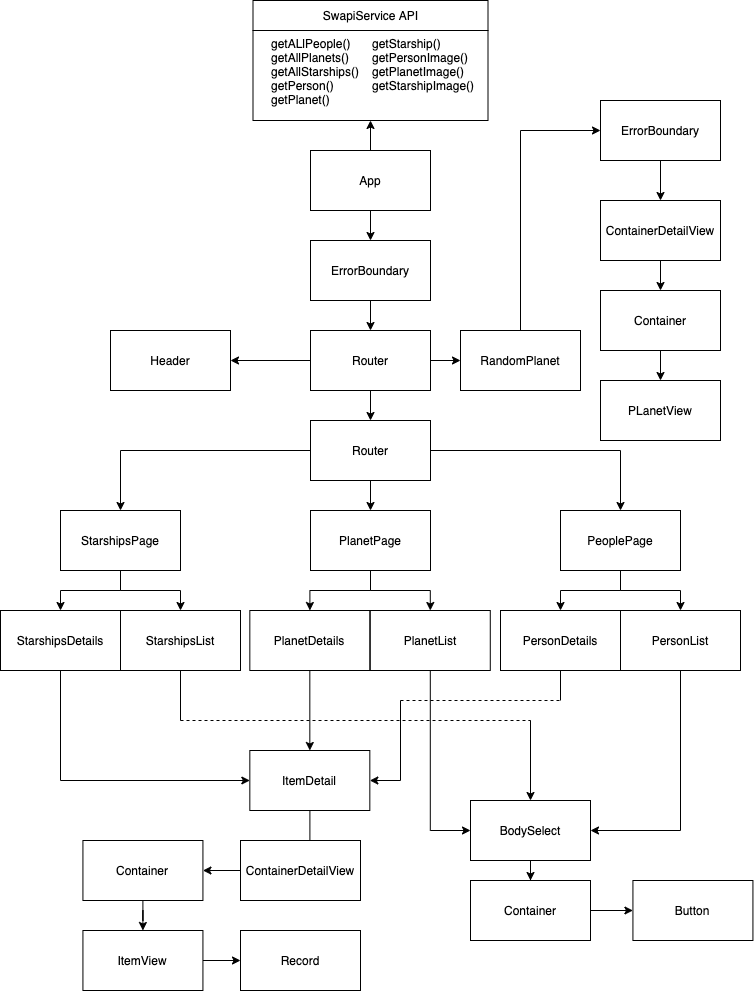

The diagram above was exported from draw.io. Its source (the exported page's mxGraphModel, read from the mxfile embedded in the PNG):
<mxGraphModel dx="2852" dy="1766" grid="1" gridSize="10" guides="1" tooltips="1" connect="1" arrows="1" fold="1" page="1" pageScale="1" pageWidth="827" pageHeight="1169" background="none" math="0" shadow="0">
  <root>
    <mxCell id="0" />
    <mxCell id="1" parent="0" />
    <mxCell id="iUwlcREHqPO9OvFS-ETw-8" value="" style="edgeStyle=orthogonalEdgeStyle;rounded=0;orthogonalLoop=1;jettySize=auto;html=1;" parent="1" source="iUwlcREHqPO9OvFS-ETw-6" target="iUwlcREHqPO9OvFS-ETw-7" edge="1">
      <mxGeometry relative="1" as="geometry" />
    </mxCell>
    <mxCell id="iUwlcREHqPO9OvFS-ETw-93" value="" style="edgeStyle=orthogonalEdgeStyle;rounded=0;orthogonalLoop=1;jettySize=auto;html=1;entryX=0.5;entryY=1;entryDx=0;entryDy=0;" parent="1" source="iUwlcREHqPO9OvFS-ETw-6" target="iUwlcREHqPO9OvFS-ETw-101" edge="1">
      <mxGeometry relative="1" as="geometry">
        <mxPoint x="390" y="200" as="targetPoint" />
      </mxGeometry>
    </mxCell>
    <mxCell id="iUwlcREHqPO9OvFS-ETw-6" value="App" style="rounded=0;whiteSpace=wrap;html=1;" parent="1" vertex="1">
      <mxGeometry x="330" y="230" width="120" height="60" as="geometry" />
    </mxCell>
    <mxCell id="iUwlcREHqPO9OvFS-ETw-101" value="" style="rounded=0;whiteSpace=wrap;html=1;align=left;" parent="1" vertex="1">
      <mxGeometry x="272.5" y="110" width="235" height="90" as="geometry" />
    </mxCell>
    <mxCell id="iUwlcREHqPO9OvFS-ETw-12" value="" style="edgeStyle=orthogonalEdgeStyle;rounded=0;orthogonalLoop=1;jettySize=auto;html=1;" parent="1" source="iUwlcREHqPO9OvFS-ETw-7" target="iUwlcREHqPO9OvFS-ETw-11" edge="1">
      <mxGeometry relative="1" as="geometry" />
    </mxCell>
    <mxCell id="iUwlcREHqPO9OvFS-ETw-7" value="ErrorBoundary" style="rounded=0;whiteSpace=wrap;html=1;" parent="1" vertex="1">
      <mxGeometry x="330" y="320" width="120" height="60" as="geometry" />
    </mxCell>
    <mxCell id="iUwlcREHqPO9OvFS-ETw-14" value="" style="edgeStyle=orthogonalEdgeStyle;rounded=0;orthogonalLoop=1;jettySize=auto;html=1;" parent="1" source="iUwlcREHqPO9OvFS-ETw-11" target="iUwlcREHqPO9OvFS-ETw-13" edge="1">
      <mxGeometry relative="1" as="geometry" />
    </mxCell>
    <mxCell id="iUwlcREHqPO9OvFS-ETw-18" value="" style="edgeStyle=orthogonalEdgeStyle;rounded=0;orthogonalLoop=1;jettySize=auto;html=1;" parent="1" source="iUwlcREHqPO9OvFS-ETw-11" target="iUwlcREHqPO9OvFS-ETw-17" edge="1">
      <mxGeometry relative="1" as="geometry" />
    </mxCell>
    <mxCell id="iUwlcREHqPO9OvFS-ETw-75" style="edgeStyle=orthogonalEdgeStyle;rounded=0;orthogonalLoop=1;jettySize=auto;html=1;entryX=0.5;entryY=0;entryDx=0;entryDy=0;" parent="1" source="iUwlcREHqPO9OvFS-ETw-11" target="iUwlcREHqPO9OvFS-ETw-15" edge="1">
      <mxGeometry relative="1" as="geometry" />
    </mxCell>
    <mxCell id="iUwlcREHqPO9OvFS-ETw-11" value="Router" style="rounded=0;whiteSpace=wrap;html=1;" parent="1" vertex="1">
      <mxGeometry x="330" y="410" width="120" height="60" as="geometry" />
    </mxCell>
    <mxCell id="j0W1twLAr1zOy2TxfH3Y-3" style="edgeStyle=orthogonalEdgeStyle;rounded=0;orthogonalLoop=1;jettySize=auto;html=1;entryX=0;entryY=0.5;entryDx=0;entryDy=0;exitX=0.5;exitY=0;exitDx=0;exitDy=0;" edge="1" parent="1" source="iUwlcREHqPO9OvFS-ETw-17" target="iUwlcREHqPO9OvFS-ETw-41">
      <mxGeometry relative="1" as="geometry">
        <Array as="points">
          <mxPoint x="540" y="210" />
        </Array>
      </mxGeometry>
    </mxCell>
    <mxCell id="iUwlcREHqPO9OvFS-ETw-17" value="RandomPlanet" style="rounded=0;whiteSpace=wrap;html=1;" parent="1" vertex="1">
      <mxGeometry x="480" y="410" width="120" height="60" as="geometry" />
    </mxCell>
    <mxCell id="iUwlcREHqPO9OvFS-ETw-72" style="edgeStyle=orthogonalEdgeStyle;rounded=0;orthogonalLoop=1;jettySize=auto;html=1;entryX=0.5;entryY=0;entryDx=0;entryDy=0;" parent="1" source="iUwlcREHqPO9OvFS-ETw-15" target="iUwlcREHqPO9OvFS-ETw-49" edge="1">
      <mxGeometry relative="1" as="geometry" />
    </mxCell>
    <mxCell id="j0W1twLAr1zOy2TxfH3Y-1" style="edgeStyle=orthogonalEdgeStyle;rounded=0;orthogonalLoop=1;jettySize=auto;html=1;entryX=0.5;entryY=0;entryDx=0;entryDy=0;" edge="1" parent="1" source="iUwlcREHqPO9OvFS-ETw-15" target="iUwlcREHqPO9OvFS-ETw-19">
      <mxGeometry relative="1" as="geometry">
        <mxPoint x="589.9999999999999" y="575" as="targetPoint" />
      </mxGeometry>
    </mxCell>
    <mxCell id="j0W1twLAr1zOy2TxfH3Y-2" style="edgeStyle=orthogonalEdgeStyle;rounded=0;orthogonalLoop=1;jettySize=auto;html=1;entryX=0.5;entryY=0;entryDx=0;entryDy=0;" edge="1" parent="1" source="iUwlcREHqPO9OvFS-ETw-15" target="iUwlcREHqPO9OvFS-ETw-53">
      <mxGeometry relative="1" as="geometry" />
    </mxCell>
    <mxCell id="iUwlcREHqPO9OvFS-ETw-15" value="Router" style="rounded=0;whiteSpace=wrap;html=1;" parent="1" vertex="1">
      <mxGeometry x="330" y="500" width="120" height="60" as="geometry" />
    </mxCell>
    <mxCell id="iUwlcREHqPO9OvFS-ETw-61" value="" style="edgeStyle=orthogonalEdgeStyle;rounded=0;orthogonalLoop=1;jettySize=auto;html=1;" parent="1" source="iUwlcREHqPO9OvFS-ETw-49" target="iUwlcREHqPO9OvFS-ETw-60" edge="1">
      <mxGeometry relative="1" as="geometry" />
    </mxCell>
    <mxCell id="iUwlcREHqPO9OvFS-ETw-63" value="" style="edgeStyle=orthogonalEdgeStyle;rounded=0;orthogonalLoop=1;jettySize=auto;html=1;" parent="1" source="iUwlcREHqPO9OvFS-ETw-49" target="iUwlcREHqPO9OvFS-ETw-62" edge="1">
      <mxGeometry relative="1" as="geometry" />
    </mxCell>
    <mxCell id="iUwlcREHqPO9OvFS-ETw-49" value="PlanetPage" style="rounded=0;whiteSpace=wrap;html=1;" parent="1" vertex="1">
      <mxGeometry x="330" y="590" width="120" height="60" as="geometry" />
    </mxCell>
    <mxCell id="iUwlcREHqPO9OvFS-ETw-86" style="edgeStyle=orthogonalEdgeStyle;rounded=0;orthogonalLoop=1;jettySize=auto;html=1;entryX=0.5;entryY=0;entryDx=0;entryDy=0;" parent="1" source="iUwlcREHqPO9OvFS-ETw-60" target="iUwlcREHqPO9OvFS-ETw-23" edge="1">
      <mxGeometry relative="1" as="geometry" />
    </mxCell>
    <mxCell id="iUwlcREHqPO9OvFS-ETw-60" value="PlanetDetails" style="rounded=0;whiteSpace=wrap;html=1;" parent="1" vertex="1">
      <mxGeometry x="269.33" y="690" width="120" height="60" as="geometry" />
    </mxCell>
    <mxCell id="iUwlcREHqPO9OvFS-ETw-34" value="" style="edgeStyle=orthogonalEdgeStyle;rounded=0;orthogonalLoop=1;jettySize=auto;html=1;" parent="1" source="iUwlcREHqPO9OvFS-ETw-19" target="iUwlcREHqPO9OvFS-ETw-33" edge="1">
      <mxGeometry relative="1" as="geometry" />
    </mxCell>
    <mxCell id="iUwlcREHqPO9OvFS-ETw-84" style="edgeStyle=orthogonalEdgeStyle;rounded=0;orthogonalLoop=1;jettySize=auto;html=1;entryX=0.5;entryY=0;entryDx=0;entryDy=0;" parent="1" source="iUwlcREHqPO9OvFS-ETw-19" target="iUwlcREHqPO9OvFS-ETw-21" edge="1">
      <mxGeometry relative="1" as="geometry" />
    </mxCell>
    <mxCell id="iUwlcREHqPO9OvFS-ETw-19" value="PeoplePage" style="rounded=0;whiteSpace=wrap;html=1;" parent="1" vertex="1">
      <mxGeometry x="579.9999999999999" y="590" width="120" height="60" as="geometry" />
    </mxCell>
    <mxCell id="iUwlcREHqPO9OvFS-ETw-90" style="edgeStyle=orthogonalEdgeStyle;rounded=0;orthogonalLoop=1;jettySize=auto;html=1;entryX=1;entryY=0.5;entryDx=0;entryDy=0;" parent="1" source="iUwlcREHqPO9OvFS-ETw-33" target="iUwlcREHqPO9OvFS-ETw-35" edge="1">
      <mxGeometry relative="1" as="geometry">
        <Array as="points">
          <mxPoint x="699.9999999999999" y="910" />
        </Array>
      </mxGeometry>
    </mxCell>
    <mxCell id="iUwlcREHqPO9OvFS-ETw-33" value="PersonList" style="rounded=0;whiteSpace=wrap;html=1;" parent="1" vertex="1">
      <mxGeometry x="639.9999999999999" y="690" width="120" height="60" as="geometry" />
    </mxCell>
    <mxCell id="iUwlcREHqPO9OvFS-ETw-38" value="" style="edgeStyle=orthogonalEdgeStyle;rounded=0;orthogonalLoop=1;jettySize=auto;html=1;" parent="1" source="iUwlcREHqPO9OvFS-ETw-35" target="iUwlcREHqPO9OvFS-ETw-37" edge="1">
      <mxGeometry relative="1" as="geometry" />
    </mxCell>
    <mxCell id="iUwlcREHqPO9OvFS-ETw-35" value="BodySelect" style="rounded=0;whiteSpace=wrap;html=1;" parent="1" vertex="1">
      <mxGeometry x="490" y="880" width="120" height="60" as="geometry" />
    </mxCell>
    <mxCell id="iUwlcREHqPO9OvFS-ETw-40" value="" style="edgeStyle=orthogonalEdgeStyle;rounded=0;orthogonalLoop=1;jettySize=auto;html=1;" parent="1" source="iUwlcREHqPO9OvFS-ETw-37" target="iUwlcREHqPO9OvFS-ETw-39" edge="1">
      <mxGeometry relative="1" as="geometry" />
    </mxCell>
    <mxCell id="iUwlcREHqPO9OvFS-ETw-37" value="Container" style="rounded=0;whiteSpace=wrap;html=1;" parent="1" vertex="1">
      <mxGeometry x="490" y="960" width="120" height="60" as="geometry" />
    </mxCell>
    <mxCell id="iUwlcREHqPO9OvFS-ETw-39" value="Button" style="rounded=0;whiteSpace=wrap;html=1;" parent="1" vertex="1">
      <mxGeometry x="652.43" y="960" width="120" height="60" as="geometry" />
    </mxCell>
    <mxCell id="iUwlcREHqPO9OvFS-ETw-26" value="" style="edgeStyle=orthogonalEdgeStyle;rounded=0;orthogonalLoop=1;jettySize=auto;html=1;" parent="1" source="iUwlcREHqPO9OvFS-ETw-23" target="iUwlcREHqPO9OvFS-ETw-25" edge="1">
      <mxGeometry relative="1" as="geometry">
        <Array as="points">
          <mxPoint x="329.43" y="930" />
          <mxPoint x="329.43" y="930" />
        </Array>
      </mxGeometry>
    </mxCell>
    <mxCell id="iUwlcREHqPO9OvFS-ETw-23" value="ItemDetail" style="rounded=0;whiteSpace=wrap;html=1;" parent="1" vertex="1">
      <mxGeometry x="269.33" y="830" width="120" height="60" as="geometry" />
    </mxCell>
    <mxCell id="iUwlcREHqPO9OvFS-ETw-28" value="" style="edgeStyle=orthogonalEdgeStyle;rounded=0;orthogonalLoop=1;jettySize=auto;html=1;" parent="1" source="iUwlcREHqPO9OvFS-ETw-25" target="iUwlcREHqPO9OvFS-ETw-27" edge="1">
      <mxGeometry relative="1" as="geometry" />
    </mxCell>
    <mxCell id="iUwlcREHqPO9OvFS-ETw-25" value="ContainerDetailView" style="rounded=0;whiteSpace=wrap;html=1;" parent="1" vertex="1">
      <mxGeometry x="259.99999999999994" y="920" width="120" height="60" as="geometry" />
    </mxCell>
    <mxCell id="iUwlcREHqPO9OvFS-ETw-30" value="" style="edgeStyle=orthogonalEdgeStyle;rounded=0;orthogonalLoop=1;jettySize=auto;html=1;" parent="1" source="iUwlcREHqPO9OvFS-ETw-27" target="iUwlcREHqPO9OvFS-ETw-29" edge="1">
      <mxGeometry relative="1" as="geometry" />
    </mxCell>
    <mxCell id="iUwlcREHqPO9OvFS-ETw-27" value="Container" style="rounded=0;whiteSpace=wrap;html=1;" parent="1" vertex="1">
      <mxGeometry x="102.43" y="920" width="120" height="60" as="geometry" />
    </mxCell>
    <mxCell id="iUwlcREHqPO9OvFS-ETw-32" value="" style="edgeStyle=orthogonalEdgeStyle;rounded=0;orthogonalLoop=1;jettySize=auto;html=1;" parent="1" source="iUwlcREHqPO9OvFS-ETw-29" target="iUwlcREHqPO9OvFS-ETw-31" edge="1">
      <mxGeometry relative="1" as="geometry" />
    </mxCell>
    <mxCell id="iUwlcREHqPO9OvFS-ETw-29" value="ItemView" style="rounded=0;whiteSpace=wrap;html=1;" parent="1" vertex="1">
      <mxGeometry x="102.42999999999998" y="1010" width="120" height="60" as="geometry" />
    </mxCell>
    <mxCell id="iUwlcREHqPO9OvFS-ETw-31" value="Record" style="rounded=0;whiteSpace=wrap;html=1;" parent="1" vertex="1">
      <mxGeometry x="259.99999999999994" y="1010" width="120" height="60" as="geometry" />
    </mxCell>
    <mxCell id="iUwlcREHqPO9OvFS-ETw-13" value="Header" style="rounded=0;whiteSpace=wrap;html=1;" parent="1" vertex="1">
      <mxGeometry x="130" y="410" width="120" height="60" as="geometry" />
    </mxCell>
    <mxCell id="iUwlcREHqPO9OvFS-ETw-44" value="" style="edgeStyle=orthogonalEdgeStyle;rounded=0;orthogonalLoop=1;jettySize=auto;html=1;" parent="1" source="iUwlcREHqPO9OvFS-ETw-41" target="iUwlcREHqPO9OvFS-ETw-43" edge="1">
      <mxGeometry relative="1" as="geometry" />
    </mxCell>
    <mxCell id="iUwlcREHqPO9OvFS-ETw-41" value="ErrorBoundary" style="rounded=0;whiteSpace=wrap;html=1;" parent="1" vertex="1">
      <mxGeometry x="619.9999999999999" y="180" width="120" height="60" as="geometry" />
    </mxCell>
    <mxCell id="iUwlcREHqPO9OvFS-ETw-46" value="" style="edgeStyle=orthogonalEdgeStyle;rounded=0;orthogonalLoop=1;jettySize=auto;html=1;" parent="1" source="iUwlcREHqPO9OvFS-ETw-43" target="iUwlcREHqPO9OvFS-ETw-45" edge="1">
      <mxGeometry relative="1" as="geometry" />
    </mxCell>
    <mxCell id="iUwlcREHqPO9OvFS-ETw-43" value="ContainerDetailView" style="rounded=0;whiteSpace=wrap;html=1;" parent="1" vertex="1">
      <mxGeometry x="619.9999999999999" y="280" width="120" height="60" as="geometry" />
    </mxCell>
    <mxCell id="iUwlcREHqPO9OvFS-ETw-48" value="" style="edgeStyle=orthogonalEdgeStyle;rounded=0;orthogonalLoop=1;jettySize=auto;html=1;" parent="1" source="iUwlcREHqPO9OvFS-ETw-45" target="iUwlcREHqPO9OvFS-ETw-47" edge="1">
      <mxGeometry relative="1" as="geometry" />
    </mxCell>
    <mxCell id="iUwlcREHqPO9OvFS-ETw-45" value="Container" style="rounded=0;whiteSpace=wrap;html=1;" parent="1" vertex="1">
      <mxGeometry x="619.9999999999999" y="370" width="120" height="60" as="geometry" />
    </mxCell>
    <mxCell id="iUwlcREHqPO9OvFS-ETw-47" value="PLanetView" style="rounded=0;whiteSpace=wrap;html=1;" parent="1" vertex="1">
      <mxGeometry x="619.9999999999999" y="460" width="120" height="60" as="geometry" />
    </mxCell>
    <mxCell id="iUwlcREHqPO9OvFS-ETw-66" value="" style="edgeStyle=orthogonalEdgeStyle;rounded=0;orthogonalLoop=1;jettySize=auto;html=1;" parent="1" source="iUwlcREHqPO9OvFS-ETw-53" target="iUwlcREHqPO9OvFS-ETw-65" edge="1">
      <mxGeometry relative="1" as="geometry" />
    </mxCell>
    <mxCell id="iUwlcREHqPO9OvFS-ETw-68" value="" style="edgeStyle=orthogonalEdgeStyle;rounded=0;orthogonalLoop=1;jettySize=auto;html=1;" parent="1" source="iUwlcREHqPO9OvFS-ETw-53" target="iUwlcREHqPO9OvFS-ETw-67" edge="1">
      <mxGeometry relative="1" as="geometry" />
    </mxCell>
    <mxCell id="iUwlcREHqPO9OvFS-ETw-53" value="StarshipsPage" style="rounded=0;whiteSpace=wrap;html=1;" parent="1" vertex="1">
      <mxGeometry x="80" y="590" width="120" height="60" as="geometry" />
    </mxCell>
    <mxCell id="iUwlcREHqPO9OvFS-ETw-67" value="StarshipsList" style="rounded=0;whiteSpace=wrap;html=1;" parent="1" vertex="1">
      <mxGeometry x="140" y="690" width="120" height="60" as="geometry" />
    </mxCell>
    <mxCell id="iUwlcREHqPO9OvFS-ETw-85" style="edgeStyle=orthogonalEdgeStyle;rounded=0;orthogonalLoop=1;jettySize=auto;html=1;entryX=0;entryY=0.5;entryDx=0;entryDy=0;" parent="1" source="iUwlcREHqPO9OvFS-ETw-65" target="iUwlcREHqPO9OvFS-ETw-23" edge="1">
      <mxGeometry relative="1" as="geometry">
        <Array as="points">
          <mxPoint x="80" y="860" />
        </Array>
      </mxGeometry>
    </mxCell>
    <mxCell id="iUwlcREHqPO9OvFS-ETw-65" value="StarshipsDetails" style="rounded=0;whiteSpace=wrap;html=1;" parent="1" vertex="1">
      <mxGeometry x="19.999999999999993" y="690" width="120" height="60" as="geometry" />
    </mxCell>
    <mxCell id="iUwlcREHqPO9OvFS-ETw-91" style="edgeStyle=orthogonalEdgeStyle;rounded=0;orthogonalLoop=1;jettySize=auto;html=1;entryX=0;entryY=0.5;entryDx=0;entryDy=0;" parent="1" source="iUwlcREHqPO9OvFS-ETw-62" target="iUwlcREHqPO9OvFS-ETw-35" edge="1">
      <mxGeometry relative="1" as="geometry" />
    </mxCell>
    <mxCell id="iUwlcREHqPO9OvFS-ETw-62" value="PlanetList" style="rounded=0;whiteSpace=wrap;html=1;" parent="1" vertex="1">
      <mxGeometry x="389.78000000000003" y="690" width="120" height="60" as="geometry" />
    </mxCell>
    <mxCell id="iUwlcREHqPO9OvFS-ETw-21" value="PersonDetails" style="rounded=0;whiteSpace=wrap;html=1;" parent="1" vertex="1">
      <mxGeometry x="519.9999999999999" y="690" width="120" height="60" as="geometry" />
    </mxCell>
    <mxCell id="j0W1twLAr1zOy2TxfH3Y-6" value="" style="endArrow=none;dashed=1;html=1;" edge="1" parent="1">
      <mxGeometry width="50" height="50" relative="1" as="geometry">
        <mxPoint x="200" y="800" as="sourcePoint" />
        <mxPoint x="549.9999999999999" y="800" as="targetPoint" />
      </mxGeometry>
    </mxCell>
    <mxCell id="j0W1twLAr1zOy2TxfH3Y-7" value="" style="endArrow=none;html=1;entryX=0.5;entryY=1;entryDx=0;entryDy=0;" edge="1" parent="1" target="iUwlcREHqPO9OvFS-ETw-67">
      <mxGeometry width="50" height="50" relative="1" as="geometry">
        <mxPoint x="200" y="800" as="sourcePoint" />
        <mxPoint x="-10.000000000000007" y="1360" as="targetPoint" />
      </mxGeometry>
    </mxCell>
    <mxCell id="j0W1twLAr1zOy2TxfH3Y-9" value="" style="endArrow=classic;html=1;entryX=0.5;entryY=0;entryDx=0;entryDy=0;" edge="1" parent="1" target="iUwlcREHqPO9OvFS-ETw-35">
      <mxGeometry width="50" height="50" relative="1" as="geometry">
        <mxPoint x="549.9999999999999" y="800" as="sourcePoint" />
        <mxPoint x="539.9999999999999" y="830" as="targetPoint" />
      </mxGeometry>
    </mxCell>
    <mxCell id="j0W1twLAr1zOy2TxfH3Y-10" value="" style="endArrow=none;dashed=1;html=1;" edge="1" parent="1">
      <mxGeometry width="50" height="50" relative="1" as="geometry">
        <mxPoint x="420" y="780" as="sourcePoint" />
        <mxPoint x="579.9999999999999" y="780" as="targetPoint" />
      </mxGeometry>
    </mxCell>
    <mxCell id="j0W1twLAr1zOy2TxfH3Y-11" value="" style="endArrow=none;html=1;entryX=0.5;entryY=1;entryDx=0;entryDy=0;" edge="1" parent="1" target="iUwlcREHqPO9OvFS-ETw-21">
      <mxGeometry width="50" height="50" relative="1" as="geometry">
        <mxPoint x="579.9999999999999" y="780" as="sourcePoint" />
        <mxPoint x="629.9999999999999" y="760" as="targetPoint" />
      </mxGeometry>
    </mxCell>
    <mxCell id="j0W1twLAr1zOy2TxfH3Y-13" value="" style="endArrow=classic;html=1;entryX=1;entryY=0.5;entryDx=0;entryDy=0;elbow=vertical;" edge="1" parent="1" target="iUwlcREHqPO9OvFS-ETw-23">
      <mxGeometry width="50" height="50" relative="1" as="geometry">
        <mxPoint x="420" y="860" as="sourcePoint" />
        <mxPoint x="440" y="885" as="targetPoint" />
      </mxGeometry>
    </mxCell>
    <mxCell id="j0W1twLAr1zOy2TxfH3Y-15" value="" style="endArrow=none;html=1;" edge="1" parent="1">
      <mxGeometry width="50" height="50" relative="1" as="geometry">
        <mxPoint x="420" y="860" as="sourcePoint" />
        <mxPoint x="420" y="780" as="targetPoint" />
      </mxGeometry>
    </mxCell>
    <mxCell id="j0W1twLAr1zOy2TxfH3Y-18" value="getALlPeople()&lt;br&gt;getAllPlanets()&lt;br&gt;getAllStarships()&lt;br&gt;getPerson()&lt;br&gt;getPlanet()" style="text;html=1;" vertex="1" parent="1">
      <mxGeometry x="289.33" y="110" width="100" height="80" as="geometry" />
    </mxCell>
    <mxCell id="j0W1twLAr1zOy2TxfH3Y-19" value="getStarship()&lt;br&gt;getPersonImage()&lt;br&gt;getPlanetImage()&lt;br&gt;getStarshipImage()" style="text;html=1;" vertex="1" parent="1">
      <mxGeometry x="390" y="110" width="110" height="60" as="geometry" />
    </mxCell>
    <mxCell id="j0W1twLAr1zOy2TxfH3Y-22" value="SwapiService API" style="rounded=0;whiteSpace=wrap;html=1;shadow=0;glass=0;comic=0;strokeColor=#000000;" vertex="1" parent="1">
      <mxGeometry x="272.5" y="80" width="235" height="30" as="geometry" />
    </mxCell>
  </root>
</mxGraphModel>